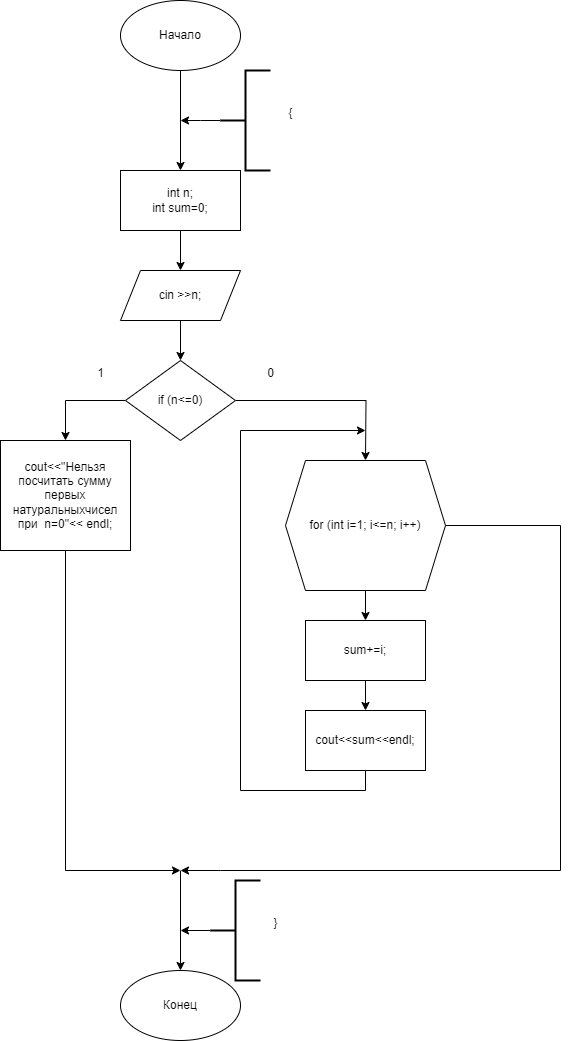

The diagram above was exported from draw.io. Its source (the exported page's mxGraphModel, read from the mxfile embedded in the PNG):
<mxGraphModel dx="1050" dy="1894" grid="1" gridSize="10" guides="1" tooltips="1" connect="1" arrows="1" fold="1" page="1" pageScale="1" pageWidth="827" pageHeight="1169" math="0" shadow="0">
  <root>
    <mxCell id="0" />
    <mxCell id="1" parent="0" />
    <mxCell id="Jt1hHIG5UQf6XJgkdiUQ-14" style="edgeStyle=orthogonalEdgeStyle;rounded=0;orthogonalLoop=1;jettySize=auto;html=1;exitX=0;exitY=0.5;exitDx=0;exitDy=0;entryX=0.5;entryY=0;entryDx=0;entryDy=0;" parent="1" source="Jt1hHIG5UQf6XJgkdiUQ-2" target="Jt1hHIG5UQf6XJgkdiUQ-9" edge="1">
      <mxGeometry relative="1" as="geometry" />
    </mxCell>
    <mxCell id="Jt1hHIG5UQf6XJgkdiUQ-33" style="edgeStyle=orthogonalEdgeStyle;rounded=0;orthogonalLoop=1;jettySize=auto;html=1;exitX=1;exitY=0.5;exitDx=0;exitDy=0;entryX=0.5;entryY=0;entryDx=0;entryDy=0;" parent="1" source="Jt1hHIG5UQf6XJgkdiUQ-2" edge="1">
      <mxGeometry relative="1" as="geometry">
        <mxPoint x="395" y="400" as="targetPoint" />
      </mxGeometry>
    </mxCell>
    <mxCell id="Jt1hHIG5UQf6XJgkdiUQ-2" value="if (n&amp;lt;=0)" style="rhombus;whiteSpace=wrap;html=1;" parent="1" vertex="1">
      <mxGeometry x="155" y="300" width="110" height="80" as="geometry" />
    </mxCell>
    <mxCell id="Jt1hHIG5UQf6XJgkdiUQ-5" style="edgeStyle=orthogonalEdgeStyle;rounded=0;orthogonalLoop=1;jettySize=auto;html=1;entryX=0.5;entryY=0;entryDx=0;entryDy=0;" parent="1" source="Jt1hHIG5UQf6XJgkdiUQ-4" target="Jt1hHIG5UQf6XJgkdiUQ-2" edge="1">
      <mxGeometry relative="1" as="geometry" />
    </mxCell>
    <mxCell id="Jt1hHIG5UQf6XJgkdiUQ-4" value="cin &amp;gt;&amp;gt;n;" style="shape=parallelogram;perimeter=parallelogramPerimeter;whiteSpace=wrap;html=1;fixedSize=1;" parent="1" vertex="1">
      <mxGeometry x="150" y="210" width="120" height="50" as="geometry" />
    </mxCell>
    <mxCell id="Jt1hHIG5UQf6XJgkdiUQ-30" style="edgeStyle=orthogonalEdgeStyle;rounded=0;orthogonalLoop=1;jettySize=auto;html=1;exitX=0.5;exitY=1;exitDx=0;exitDy=0;entryX=0.5;entryY=0;entryDx=0;entryDy=0;" parent="1" source="Jt1hHIG5UQf6XJgkdiUQ-6" target="Jt1hHIG5UQf6XJgkdiUQ-28" edge="1">
      <mxGeometry relative="1" as="geometry" />
    </mxCell>
    <mxCell id="Jt1hHIG5UQf6XJgkdiUQ-6" value="Начало" style="ellipse;whiteSpace=wrap;html=1;" parent="1" vertex="1">
      <mxGeometry x="150" y="-60" width="120" height="70" as="geometry" />
    </mxCell>
    <mxCell id="Jt1hHIG5UQf6XJgkdiUQ-43" style="edgeStyle=orthogonalEdgeStyle;rounded=0;orthogonalLoop=1;jettySize=auto;html=1;exitX=0.5;exitY=1;exitDx=0;exitDy=0;" parent="1" source="Jt1hHIG5UQf6XJgkdiUQ-9" edge="1">
      <mxGeometry relative="1" as="geometry">
        <mxPoint x="210" y="810" as="targetPoint" />
        <Array as="points">
          <mxPoint x="95" y="810" />
          <mxPoint x="210" y="810" />
        </Array>
      </mxGeometry>
    </mxCell>
    <mxCell id="Jt1hHIG5UQf6XJgkdiUQ-9" value="cout&amp;lt;&amp;lt;&quot;Нельзя посчитать сумму первых натуральныхчисел при&amp;nbsp; n=0&quot;&amp;lt;&amp;lt; endl;" style="rounded=0;whiteSpace=wrap;html=1;" parent="1" vertex="1">
      <mxGeometry x="30" y="380" width="130" height="110" as="geometry" />
    </mxCell>
    <mxCell id="Jt1hHIG5UQf6XJgkdiUQ-16" value="1" style="text;html=1;align=center;verticalAlign=middle;resizable=0;points=[];autosize=1;strokeColor=none;fillColor=none;" parent="1" vertex="1">
      <mxGeometry x="115" y="298" width="30" height="30" as="geometry" />
    </mxCell>
    <mxCell id="Jt1hHIG5UQf6XJgkdiUQ-17" value="0" style="text;html=1;align=center;verticalAlign=middle;resizable=0;points=[];autosize=1;strokeColor=none;fillColor=none;" parent="1" vertex="1">
      <mxGeometry x="285" y="298" width="30" height="30" as="geometry" />
    </mxCell>
    <mxCell id="Jt1hHIG5UQf6XJgkdiUQ-26" value="Конец" style="ellipse;whiteSpace=wrap;html=1;" parent="1" vertex="1">
      <mxGeometry x="150" y="910" width="120" height="70" as="geometry" />
    </mxCell>
    <mxCell id="Jt1hHIG5UQf6XJgkdiUQ-29" style="edgeStyle=orthogonalEdgeStyle;rounded=0;orthogonalLoop=1;jettySize=auto;html=1;entryX=0.5;entryY=0;entryDx=0;entryDy=0;" parent="1" source="Jt1hHIG5UQf6XJgkdiUQ-28" target="Jt1hHIG5UQf6XJgkdiUQ-4" edge="1">
      <mxGeometry relative="1" as="geometry" />
    </mxCell>
    <mxCell id="Jt1hHIG5UQf6XJgkdiUQ-28" value="int n;&lt;div&gt;int sum=0;&lt;/div&gt;" style="rounded=0;whiteSpace=wrap;html=1;" parent="1" vertex="1">
      <mxGeometry x="150" y="110" width="120" height="60" as="geometry" />
    </mxCell>
    <mxCell id="Jt1hHIG5UQf6XJgkdiUQ-45" style="edgeStyle=orthogonalEdgeStyle;rounded=0;orthogonalLoop=1;jettySize=auto;html=1;exitX=0.5;exitY=1;exitDx=0;exitDy=0;entryX=0.5;entryY=0;entryDx=0;entryDy=0;" parent="1" target="Jt1hHIG5UQf6XJgkdiUQ-44" edge="1">
      <mxGeometry relative="1" as="geometry">
        <mxPoint x="395" y="530" as="sourcePoint" />
      </mxGeometry>
    </mxCell>
    <mxCell id="Jt1hHIG5UQf6XJgkdiUQ-49" style="edgeStyle=orthogonalEdgeStyle;rounded=0;orthogonalLoop=1;jettySize=auto;html=1;exitX=1;exitY=0.5;exitDx=0;exitDy=0;" parent="1" edge="1">
      <mxGeometry relative="1" as="geometry">
        <mxPoint x="210" y="810" as="targetPoint" />
        <Array as="points">
          <mxPoint x="590" y="465" />
          <mxPoint x="590" y="810" />
          <mxPoint x="250" y="810" />
        </Array>
        <mxPoint x="460" y="465" as="sourcePoint" />
      </mxGeometry>
    </mxCell>
    <mxCell id="Jt1hHIG5UQf6XJgkdiUQ-47" style="edgeStyle=orthogonalEdgeStyle;rounded=0;orthogonalLoop=1;jettySize=auto;html=1;exitX=0.5;exitY=1;exitDx=0;exitDy=0;entryX=0.5;entryY=0;entryDx=0;entryDy=0;" parent="1" source="Jt1hHIG5UQf6XJgkdiUQ-44" target="Jt1hHIG5UQf6XJgkdiUQ-46" edge="1">
      <mxGeometry relative="1" as="geometry" />
    </mxCell>
    <mxCell id="Jt1hHIG5UQf6XJgkdiUQ-44" value="sum+=i;" style="rounded=0;whiteSpace=wrap;html=1;" parent="1" vertex="1">
      <mxGeometry x="335" y="560" width="120" height="60" as="geometry" />
    </mxCell>
    <mxCell id="Jt1hHIG5UQf6XJgkdiUQ-48" style="edgeStyle=orthogonalEdgeStyle;rounded=0;orthogonalLoop=1;jettySize=auto;html=1;exitX=0.5;exitY=1;exitDx=0;exitDy=0;" parent="1" source="Jt1hHIG5UQf6XJgkdiUQ-46" edge="1">
      <mxGeometry relative="1" as="geometry">
        <mxPoint x="395" y="370" as="targetPoint" />
        <Array as="points">
          <mxPoint x="395" y="730" />
          <mxPoint x="270" y="730" />
          <mxPoint x="270" y="370" />
        </Array>
      </mxGeometry>
    </mxCell>
    <mxCell id="Jt1hHIG5UQf6XJgkdiUQ-46" value="cout&amp;lt;&amp;lt;sum&amp;lt;&amp;lt;endl;" style="rounded=0;whiteSpace=wrap;html=1;" parent="1" vertex="1">
      <mxGeometry x="335" y="650" width="120" height="60" as="geometry" />
    </mxCell>
    <mxCell id="d9dOVEkYnCSKfA8-sQ4H-1" value="for (int i=1; i&amp;lt;=n; i++)" style="shape=hexagon;perimeter=hexagonPerimeter2;whiteSpace=wrap;html=1;fixedSize=1;" vertex="1" parent="1">
      <mxGeometry x="315" y="400" width="160" height="130" as="geometry" />
    </mxCell>
    <mxCell id="d9dOVEkYnCSKfA8-sQ4H-2" value="" style="endArrow=classic;html=1;rounded=0;entryX=0.5;entryY=0;entryDx=0;entryDy=0;" edge="1" parent="1" target="Jt1hHIG5UQf6XJgkdiUQ-26">
      <mxGeometry width="50" height="50" relative="1" as="geometry">
        <mxPoint x="210" y="810" as="sourcePoint" />
        <mxPoint x="290" y="650" as="targetPoint" />
      </mxGeometry>
    </mxCell>
    <mxCell id="d9dOVEkYnCSKfA8-sQ4H-4" style="edgeStyle=orthogonalEdgeStyle;rounded=0;orthogonalLoop=1;jettySize=auto;html=1;exitX=0;exitY=0.5;exitDx=0;exitDy=0;exitPerimeter=0;" edge="1" parent="1" source="d9dOVEkYnCSKfA8-sQ4H-3">
      <mxGeometry relative="1" as="geometry">
        <mxPoint x="210" y="870" as="targetPoint" />
      </mxGeometry>
    </mxCell>
    <mxCell id="d9dOVEkYnCSKfA8-sQ4H-3" value="" style="strokeWidth=2;html=1;shape=mxgraph.flowchart.annotation_2;align=left;labelPosition=right;pointerEvents=1;" vertex="1" parent="1">
      <mxGeometry x="240" y="820" width="50" height="100" as="geometry" />
    </mxCell>
    <mxCell id="d9dOVEkYnCSKfA8-sQ4H-5" value="}" style="text;html=1;align=center;verticalAlign=middle;resizable=0;points=[];autosize=1;strokeColor=none;fillColor=none;" vertex="1" parent="1">
      <mxGeometry x="290" y="848" width="30" height="30" as="geometry" />
    </mxCell>
    <mxCell id="d9dOVEkYnCSKfA8-sQ4H-7" style="edgeStyle=orthogonalEdgeStyle;rounded=0;orthogonalLoop=1;jettySize=auto;html=1;exitX=0;exitY=0.5;exitDx=0;exitDy=0;exitPerimeter=0;" edge="1" parent="1" source="d9dOVEkYnCSKfA8-sQ4H-6">
      <mxGeometry relative="1" as="geometry">
        <mxPoint x="210" y="60" as="targetPoint" />
      </mxGeometry>
    </mxCell>
    <mxCell id="d9dOVEkYnCSKfA8-sQ4H-6" value="" style="strokeWidth=2;html=1;shape=mxgraph.flowchart.annotation_2;align=left;labelPosition=right;pointerEvents=1;" vertex="1" parent="1">
      <mxGeometry x="250" y="10" width="50" height="100" as="geometry" />
    </mxCell>
    <mxCell id="d9dOVEkYnCSKfA8-sQ4H-8" value="{" style="text;html=1;align=center;verticalAlign=middle;resizable=0;points=[];autosize=1;strokeColor=none;fillColor=none;" vertex="1" parent="1">
      <mxGeometry x="305" y="38" width="30" height="30" as="geometry" />
    </mxCell>
  </root>
</mxGraphModel>